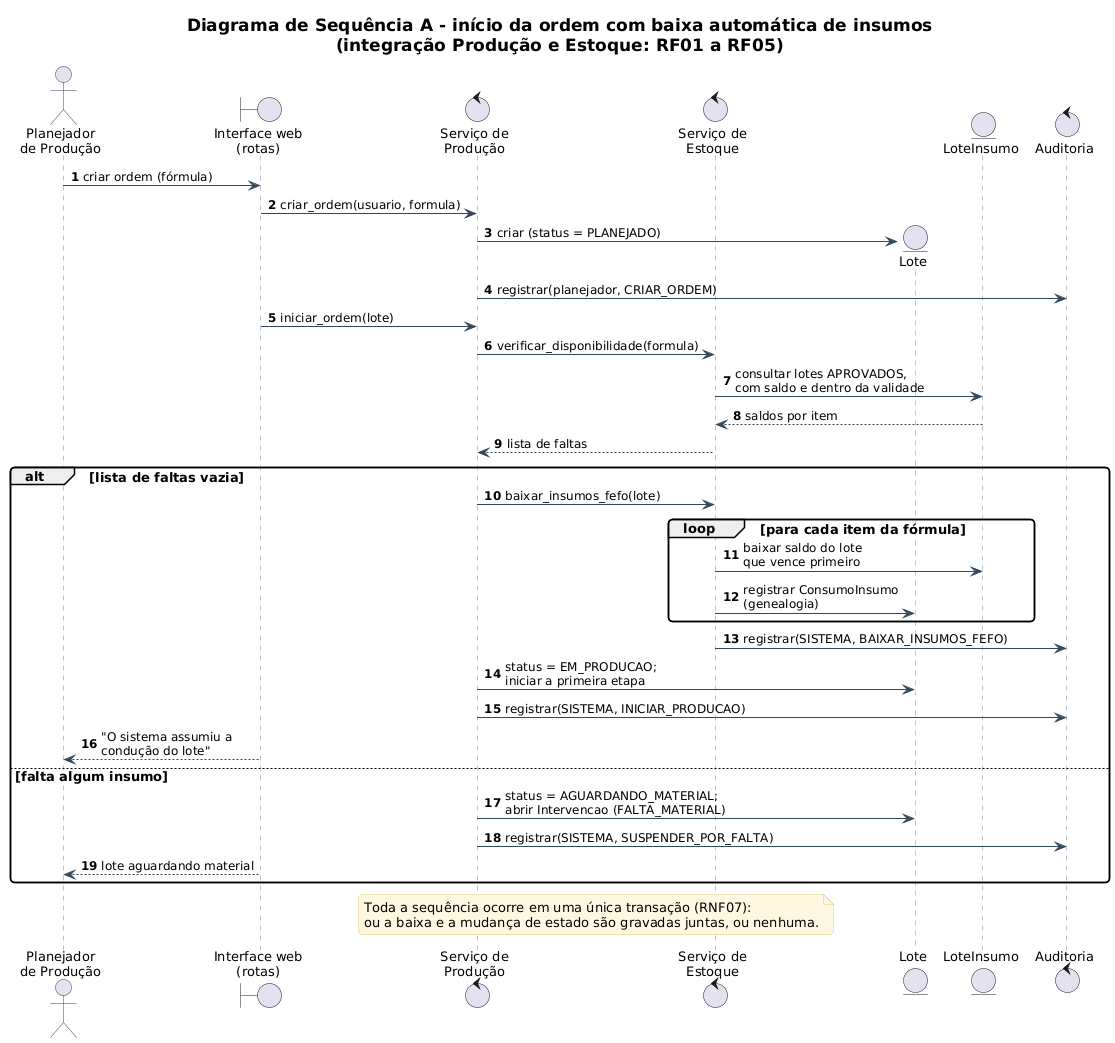

The diagram above was rendered by PlantUML. Its source (embedded in the PNG):
@startuml 04a-sequencia-inicio-da-ordem
!include _estilo.iuml
title Diagrama de Sequência A - início da ordem com baixa automática de insumos\n(integração Produção e Estoque: RF01 a RF05)
skinparam sequence {
  ParticipantBackgroundColor #F7F9FB
  ParticipantBorderColor #33475B
  LifeLineBorderColor #7A8896
  ActorBorderColor #33475B
}
autonumber

actor "Planejador\nde Produção" as PLA
boundary "Interface web\n(rotas)" as WEB
control "Serviço de\nProdução" as PRO
control "Serviço de\nEstoque" as EST
entity "Lote" as LOTE
entity "LoteInsumo" as LI
control "Auditoria" as AUD

PLA -> WEB : criar ordem (fórmula)
WEB -> PRO : criar_ordem(usuario, formula)
PRO -> LOTE ** : criar (status = PLANEJADO)
PRO -> AUD : registrar(planejador, CRIAR_ORDEM)
WEB -> PRO : iniciar_ordem(lote)
PRO -> EST : verificar_disponibilidade(formula)
EST -> LI : consultar lotes APROVADOS,\ncom saldo e dentro da validade
LI --> EST : saldos por item
EST --> PRO : lista de faltas

alt lista de faltas vazia
  PRO -> EST : baixar_insumos_fefo(lote)
  loop para cada item da fórmula
    EST -> LI : baixar saldo do lote\nque vence primeiro
    EST -> LOTE : registrar ConsumoInsumo\n(genealogia)
  end
  EST -> AUD : registrar(SISTEMA, BAIXAR_INSUMOS_FEFO)
  PRO -> LOTE : status = EM_PRODUCAO;\niniciar a primeira etapa
  PRO -> AUD : registrar(SISTEMA, INICIAR_PRODUCAO)
  WEB --> PLA : "O sistema assumiu a\ncondução do lote"
else falta algum insumo
  PRO -> LOTE : status = AGUARDANDO_MATERIAL;\nabrir Intervencao (FALTA_MATERIAL)
  PRO -> AUD : registrar(SISTEMA, SUSPENDER_POR_FALTA)
  WEB --> PLA : lote aguardando material
end
note over PRO, EST
  Toda a sequência ocorre em uma única transação (RNF07):
  ou a baixa e a mudança de estado são gravadas juntas, ou nenhuma.
end note
@enduml